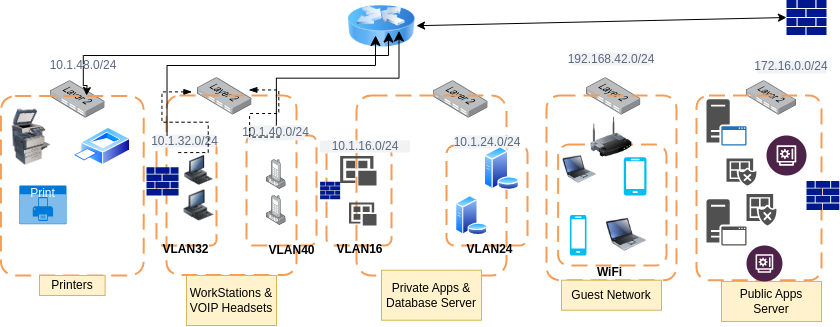

The diagram above was exported from draw.io. Its source (the exported page's mxGraphModel, read from the mxfile embedded in the PNG):
<mxGraphModel dx="1268" dy="214" grid="1" gridSize="10" guides="1" tooltips="1" connect="1" arrows="1" fold="1" page="1" pageScale="1" pageWidth="850" pageHeight="1100" math="0" shadow="0">
  <root>
    <mxCell id="0" />
    <mxCell id="1" parent="0" />
    <mxCell id="nbm-iL0owOvE1ClXrc36-1" value="" style="sketch=0;aspect=fixed;pointerEvents=1;shadow=0;dashed=0;html=1;strokeColor=none;labelPosition=center;verticalLabelPosition=bottom;verticalAlign=top;align=center;fillColor=#00188D;shape=mxgraph.mscae.enterprise.firewall" vertex="1" parent="1">
      <mxGeometry x="760" y="84.39999999999999" width="40" height="35.2" as="geometry" />
    </mxCell>
    <mxCell id="nbm-iL0owOvE1ClXrc36-2" value="" style="image;html=1;image=img/lib/clip_art/networking/Router_Icon_128x128.png" vertex="1" parent="1">
      <mxGeometry x="320" y="90" width="70" height="42" as="geometry" />
    </mxCell>
    <mxCell id="nbm-iL0owOvE1ClXrc36-4" value="" style="endArrow=classic;startArrow=classic;html=1;rounded=0;entryX=0;entryY=0.5;entryDx=0;entryDy=0;entryPerimeter=0;" edge="1" parent="1" source="nbm-iL0owOvE1ClXrc36-2" target="nbm-iL0owOvE1ClXrc36-1">
      <mxGeometry width="50" height="50" relative="1" as="geometry">
        <mxPoint x="600" y="110" as="sourcePoint" />
        <mxPoint x="650" y="60" as="targetPoint" />
        <Array as="points" />
      </mxGeometry>
    </mxCell>
    <mxCell id="nbm-iL0owOvE1ClXrc36-5" value="" style="image;points=[];aspect=fixed;html=1;align=center;shadow=0;dashed=0;image=img/lib/allied_telesis/switch/Switch_24_port_L2.svg;" vertex="1" parent="1">
      <mxGeometry x="720" y="165.22" width="50" height="34.28" as="geometry" />
    </mxCell>
    <mxCell id="nbm-iL0owOvE1ClXrc36-6" value="" style="image;points=[];aspect=fixed;html=1;align=center;shadow=0;dashed=0;image=img/lib/allied_telesis/switch/Switch_24_port_L2.svg;" vertex="1" parent="1">
      <mxGeometry x="560" y="162.21" width="54.4" height="37.29" as="geometry" />
    </mxCell>
    <mxCell id="nbm-iL0owOvE1ClXrc36-7" value="" style="image;points=[];aspect=fixed;html=1;align=center;shadow=0;dashed=0;image=img/lib/allied_telesis/switch/Switch_24_port_L2.svg;" vertex="1" parent="1">
      <mxGeometry x="407.2" y="165.21999999999997" width="54.4" height="37.29" as="geometry" />
    </mxCell>
    <mxCell id="nbm-iL0owOvE1ClXrc36-8" value="" style="image;points=[];aspect=fixed;html=1;align=center;shadow=0;dashed=0;image=img/lib/allied_telesis/switch/Switch_24_port_L2.svg;" vertex="1" parent="1">
      <mxGeometry x="171.10000000000002" y="162.21" width="54.4" height="37.29" as="geometry" />
    </mxCell>
    <mxCell id="nbm-iL0owOvE1ClXrc36-9" value="" style="image;points=[];aspect=fixed;html=1;align=center;shadow=0;dashed=0;image=img/lib/allied_telesis/switch/Switch_24_port_L2.svg;" vertex="1" parent="1">
      <mxGeometry x="24.199999999999996" y="165.22" width="54.4" height="37.29" as="geometry" />
    </mxCell>
    <mxCell id="nbm-iL0owOvE1ClXrc36-10" value="" style="rounded=1;arcSize=10;dashed=1;strokeColor=#F59D56;fillColor=none;gradientColor=none;dashPattern=8 4;strokeWidth=2;" vertex="1" parent="1">
      <mxGeometry x="-25.6" y="180.5" width="142.8" height="179.5" as="geometry" />
    </mxCell>
    <mxCell id="nbm-iL0owOvE1ClXrc36-11" value="" style="rounded=1;arcSize=10;dashed=1;strokeColor=#F59D56;fillColor=none;gradientColor=none;dashPattern=8 4;strokeWidth=2;" vertex="1" parent="1">
      <mxGeometry x="140" y="180" width="130" height="179.5" as="geometry" />
    </mxCell>
    <mxCell id="nbm-iL0owOvE1ClXrc36-13" value="" style="rounded=1;arcSize=10;dashed=1;strokeColor=#F59D56;fillColor=none;gradientColor=none;dashPattern=8 4;strokeWidth=2;" vertex="1" parent="1">
      <mxGeometry x="330" y="180" width="150" height="180" as="geometry" />
    </mxCell>
    <mxCell id="nbm-iL0owOvE1ClXrc36-14" value="" style="rounded=1;arcSize=10;dashed=1;strokeColor=#F59D56;fillColor=none;gradientColor=none;dashPattern=8 4;strokeWidth=2;" vertex="1" parent="1">
      <mxGeometry x="520" y="180" width="130" height="184.72" as="geometry" />
    </mxCell>
    <mxCell id="nbm-iL0owOvE1ClXrc36-15" value="" style="rounded=1;arcSize=10;dashed=1;strokeColor=#F59D56;fillColor=none;gradientColor=none;dashPattern=8 4;strokeWidth=2;" vertex="1" parent="1">
      <mxGeometry x="670" y="180" width="125" height="184.72" as="geometry" />
    </mxCell>
    <mxCell id="nbm-iL0owOvE1ClXrc36-17" value="" style="rounded=1;arcSize=10;dashed=1;strokeColor=light-dark(#F59D56,#3333FF);fillColor=none;gradientColor=none;dashPattern=8 4;strokeWidth=2;" vertex="1" parent="1">
      <mxGeometry x="130" y="225.83" width="60" height="104.17" as="geometry" />
    </mxCell>
    <mxCell id="nbm-iL0owOvE1ClXrc36-18" value="" style="rounded=1;arcSize=10;dashed=1;strokeColor=light-dark(#F59D56,#3333FF);fillColor=none;gradientColor=none;dashPattern=8 4;strokeWidth=2;" vertex="1" parent="1">
      <mxGeometry x="220" y="220" width="70" height="110" as="geometry" />
    </mxCell>
    <mxCell id="nbm-iL0owOvE1ClXrc36-19" value="" style="rounded=1;arcSize=10;dashed=1;strokeColor=light-dark(#F59D56,#FF3333);fillColor=none;gradientColor=none;dashPattern=8 4;strokeWidth=2;" vertex="1" parent="1">
      <mxGeometry x="300" y="232.22" width="65" height="97.78" as="geometry" />
    </mxCell>
    <mxCell id="nbm-iL0owOvE1ClXrc36-22" value="" style="rounded=1;arcSize=10;dashed=1;strokeColor=light-dark(#F59D56,#FF3333);fillColor=none;gradientColor=none;dashPattern=8 4;strokeWidth=2;" vertex="1" parent="1">
      <mxGeometry x="420" y="230" width="81.1" height="100" as="geometry" />
    </mxCell>
    <mxCell id="nbm-iL0owOvE1ClXrc36-23" value="" style="rounded=1;arcSize=10;dashed=1;strokeColor=light-dark(#F59D56,#33FF33);fillColor=none;gradientColor=none;dashPattern=8 4;strokeWidth=2;" vertex="1" parent="1">
      <mxGeometry x="531.6" y="229.09" width="108.4" height="120.91" as="geometry" />
    </mxCell>
    <mxCell id="nbm-iL0owOvE1ClXrc36-24" value="" style="image;html=1;image=img/lib/clip_art/networking/Wireless_Router_128x128.png" vertex="1" parent="1">
      <mxGeometry x="560" y="201.82" width="50" height="40" as="geometry" />
    </mxCell>
    <mxCell id="nbm-iL0owOvE1ClXrc36-25" value="" style="image;html=1;image=img/lib/clip_art/computers/Printer_Commercial_128x128.png" vertex="1" parent="1">
      <mxGeometry x="-20" y="193.64" width="50" height="56.36" as="geometry" />
    </mxCell>
    <mxCell id="nbm-iL0owOvE1ClXrc36-26" value="" style="image;aspect=fixed;perimeter=ellipsePerimeter;html=1;align=center;shadow=0;dashed=0;spacingTop=3;image=img/lib/active_directory/printer.svg;" vertex="1" parent="1">
      <mxGeometry x="46.4" y="211.92" width="57.69" height="38.08" as="geometry" />
    </mxCell>
    <mxCell id="nbm-iL0owOvE1ClXrc36-28" value="Print" style="html=1;whiteSpace=wrap;strokeColor=none;fillColor=#0079D6;labelPosition=center;verticalLabelPosition=middle;verticalAlign=top;align=center;fontSize=12;outlineConnect=0;spacingTop=-6;fontColor=#FFFFFF;sketch=0;shape=mxgraph.sitemap.print;" vertex="1" parent="1">
      <mxGeometry x="-7.2" y="270" width="47.2" height="38.69" as="geometry" />
    </mxCell>
    <mxCell id="nbm-iL0owOvE1ClXrc36-29" value="Printers" style="text;html=1;strokeColor=#d6b656;fillColor=#fff2cc;align=center;verticalAlign=middle;whiteSpace=wrap;overflow=hidden;" vertex="1" parent="1">
      <mxGeometry x="13.000000000000002" y="360" width="65.6" height="20" as="geometry" />
    </mxCell>
    <mxCell id="nbm-iL0owOvE1ClXrc36-31" value="" style="edgeStyle=elbowEdgeStyle;elbow=vertical;endArrow=classic;html=1;curved=0;rounded=0;endSize=8;startSize=8;entryX=0.6;entryY=0.633;entryDx=0;entryDy=0;entryPerimeter=0;" edge="1" parent="1" source="nbm-iL0owOvE1ClXrc36-34" target="nbm-iL0owOvE1ClXrc36-2">
      <mxGeometry width="50" height="50" relative="1" as="geometry">
        <mxPoint x="170" y="150" as="sourcePoint" />
        <mxPoint x="370" y="70" as="targetPoint" />
        <Array as="points">
          <mxPoint x="230" y="140" />
        </Array>
      </mxGeometry>
    </mxCell>
    <mxCell id="nbm-iL0owOvE1ClXrc36-39" value="WorkStations &amp;amp; VOIP Headsets" style="text;html=1;strokeColor=#d6b656;fillColor=#fff2cc;align=center;verticalAlign=middle;whiteSpace=wrap;overflow=hidden;" vertex="1" parent="1">
      <mxGeometry x="160" y="360" width="90" height="50" as="geometry" />
    </mxCell>
    <mxCell id="nbm-iL0owOvE1ClXrc36-40" value="Private Apps &amp;amp; Database Server" style="text;html=1;strokeColor=#d6b656;fillColor=#fff2cc;align=center;verticalAlign=middle;whiteSpace=wrap;overflow=hidden;" vertex="1" parent="1">
      <mxGeometry x="355" y="354.72" width="100" height="50" as="geometry" />
    </mxCell>
    <mxCell id="nbm-iL0owOvE1ClXrc36-41" value="Guest Network" style="text;html=1;strokeColor=#d6b656;fillColor=#fff2cc;align=center;verticalAlign=middle;whiteSpace=wrap;overflow=hidden;" vertex="1" parent="1">
      <mxGeometry x="535" y="364.72" width="100" height="30" as="geometry" />
    </mxCell>
    <mxCell id="nbm-iL0owOvE1ClXrc36-42" value="Public Apps Server" style="text;html=1;strokeColor=#d6b656;fillColor=#fff2cc;align=center;verticalAlign=middle;whiteSpace=wrap;overflow=hidden;" vertex="1" parent="1">
      <mxGeometry x="695" y="365.94" width="100" height="40" as="geometry" />
    </mxCell>
    <mxCell id="nbm-iL0owOvE1ClXrc36-43" value="10.1.32.0/24" style="rounded=1;align=center;fillColor=#F1F2F4;strokeColor=none;html=1;whiteSpace=wrap;fontColor=#596780;fontSize=12" vertex="1" parent="1">
      <mxGeometry x="127.19999999999999" y="219" width="62.8" height="13" as="geometry" />
    </mxCell>
    <mxCell id="nbm-iL0owOvE1ClXrc36-45" value="10.1.40.0/24" style="rounded=1;align=center;fillColor=#F1F2F4;strokeColor=none;html=1;whiteSpace=wrap;fontColor=#596780;fontSize=12" vertex="1" parent="1">
      <mxGeometry x="221.27" y="210" width="57.2" height="14.85" as="geometry" />
    </mxCell>
    <mxCell id="nbm-iL0owOvE1ClXrc36-46" value="10.1.16.0/24" style="rounded=1;align=center;fillColor=#F1F2F4;strokeColor=none;html=1;whiteSpace=wrap;fontColor=#596780;fontSize=12" vertex="1" parent="1">
      <mxGeometry x="293.6" y="224.85" width="90" height="12.22" as="geometry" />
    </mxCell>
    <mxCell id="nbm-iL0owOvE1ClXrc36-47" value="10.1.24.0/24" style="rounded=1;align=center;fillColor=#F1F2F4;strokeColor=none;html=1;whiteSpace=wrap;fontColor=#596780;fontSize=12" vertex="1" parent="1">
      <mxGeometry x="427.75" y="220" width="65.6" height="13" as="geometry" />
    </mxCell>
    <mxCell id="nbm-iL0owOvE1ClXrc36-48" value="192.168.42.0/24" style="rounded=1;align=center;fillColor=#F1F2F4;strokeColor=none;html=1;whiteSpace=wrap;fontColor=#596780;fontSize=12" vertex="1" parent="1">
      <mxGeometry x="545" y="137" width="80" height="13" as="geometry" />
    </mxCell>
    <mxCell id="nbm-iL0owOvE1ClXrc36-49" value="172.16.0.0/24" style="rounded=1;align=center;fillColor=#F1F2F4;strokeColor=none;html=1;whiteSpace=wrap;fontColor=#596780;fontSize=12" vertex="1" parent="1">
      <mxGeometry x="730" y="145" width="70" height="13" as="geometry" />
    </mxCell>
    <mxCell id="nbm-iL0owOvE1ClXrc36-50" value="WiFi" style="text;align=center;fontStyle=1;verticalAlign=middle;spacingLeft=3;spacingRight=3;strokeColor=none;rotatable=0;points=[[0,0.5],[1,0.5]];portConstraint=eastwest;html=1;" vertex="1" parent="1">
      <mxGeometry x="560" y="353.5" width="45.6" height="6" as="geometry" />
    </mxCell>
    <mxCell id="nbm-iL0owOvE1ClXrc36-51" value="VLAN32" style="text;align=center;fontStyle=1;verticalAlign=middle;spacingLeft=3;spacingRight=3;strokeColor=none;rotatable=0;points=[[0,0.5],[1,0.5]];portConstraint=eastwest;html=1;" vertex="1" parent="1">
      <mxGeometry x="146.1" y="330.78" width="25" height="6" as="geometry" />
    </mxCell>
    <mxCell id="nbm-iL0owOvE1ClXrc36-52" value="VLAN40" style="text;align=center;fontStyle=1;verticalAlign=middle;spacingLeft=3;spacingRight=3;strokeColor=none;rotatable=0;points=[[0,0.5],[1,0.5]];portConstraint=eastwest;html=1;" vertex="1" parent="1">
      <mxGeometry x="240" y="329.5" width="50" height="10" as="geometry" />
    </mxCell>
    <mxCell id="nbm-iL0owOvE1ClXrc36-53" value="VLAN16" style="text;align=center;fontStyle=1;verticalAlign=middle;spacingLeft=3;spacingRight=3;strokeColor=none;rotatable=0;points=[[0,0.5],[1,0.5]];portConstraint=eastwest;html=1;" vertex="1" parent="1">
      <mxGeometry x="307.5" y="330.78" width="50" height="6" as="geometry" />
    </mxCell>
    <mxCell id="nbm-iL0owOvE1ClXrc36-54" value="VLAN24" style="text;align=center;fontStyle=1;verticalAlign=middle;spacingLeft=3;spacingRight=3;strokeColor=none;rotatable=0;points=[[0,0.5],[1,0.5]];portConstraint=eastwest;html=1;" vertex="1" parent="1">
      <mxGeometry x="440" y="331.5" width="45" height="6" as="geometry" />
    </mxCell>
    <mxCell id="nbm-iL0owOvE1ClXrc36-56" value="" style="sketch=0;aspect=fixed;pointerEvents=1;shadow=0;dashed=0;html=1;strokeColor=none;labelPosition=center;verticalLabelPosition=bottom;verticalAlign=top;align=center;fillColor=#00188D;shape=mxgraph.mscae.enterprise.firewall" vertex="1" parent="1">
      <mxGeometry x="293.59999999999997" y="266.18" width="20.05" height="17.64" as="geometry" />
    </mxCell>
    <mxCell id="nbm-iL0owOvE1ClXrc36-57" value="" style="sketch=0;aspect=fixed;pointerEvents=1;shadow=0;dashed=0;html=1;strokeColor=none;labelPosition=center;verticalLabelPosition=bottom;verticalAlign=top;align=center;fillColor=#00188D;shape=mxgraph.mscae.enterprise.firewall" vertex="1" parent="1">
      <mxGeometry x="120" y="251.8" width="32.05" height="28.2" as="geometry" />
    </mxCell>
    <mxCell id="nbm-iL0owOvE1ClXrc36-58" value="" style="sketch=0;aspect=fixed;pointerEvents=1;shadow=0;dashed=0;html=1;strokeColor=none;labelPosition=center;verticalLabelPosition=bottom;verticalAlign=top;align=center;fillColor=#00188D;shape=mxgraph.mscae.enterprise.firewall" vertex="1" parent="1">
      <mxGeometry x="780" y="265.55" width="32.83" height="28.89" as="geometry" />
    </mxCell>
    <mxCell id="nbm-iL0owOvE1ClXrc36-59" value="" style="image;html=1;image=img/lib/clip_art/computers/Workstation_128x128.png" vertex="1" parent="1">
      <mxGeometry x="157.5" y="274.32" width="30" height="31.56" as="geometry" />
    </mxCell>
    <mxCell id="nbm-iL0owOvE1ClXrc36-60" value="" style="image;html=1;image=img/lib/clip_art/computers/Workstation_128x128.png" vertex="1" parent="1">
      <mxGeometry x="155" y="240.11" width="35" height="29.89" as="geometry" />
    </mxCell>
    <mxCell id="nbm-iL0owOvE1ClXrc36-61" value="" style="image;points=[];aspect=fixed;html=1;align=center;shadow=0;dashed=0;image=img/lib/allied_telesis/computer_and_terminals/VOIP_IP_phone.svg;" vertex="1" parent="1">
      <mxGeometry x="240" y="280" width="19.74" height="30" as="geometry" />
    </mxCell>
    <mxCell id="nbm-iL0owOvE1ClXrc36-62" value="" style="image;points=[];aspect=fixed;html=1;align=center;shadow=0;dashed=0;image=img/lib/allied_telesis/computer_and_terminals/VOIP_IP_phone.svg;" vertex="1" parent="1">
      <mxGeometry x="240" y="244.06" width="19.74" height="30" as="geometry" />
    </mxCell>
    <mxCell id="nbm-iL0owOvE1ClXrc36-63" value="" style="sketch=0;pointerEvents=1;shadow=0;dashed=0;html=1;strokeColor=none;labelPosition=center;verticalLabelPosition=bottom;verticalAlign=top;align=center;fillColor=#505050;shape=mxgraph.mscae.intune.apps" vertex="1" parent="1">
      <mxGeometry x="322.5" y="287.11" width="27.5" height="22.89" as="geometry" />
    </mxCell>
    <mxCell id="nbm-iL0owOvE1ClXrc36-64" value="" style="sketch=0;pointerEvents=1;shadow=0;dashed=0;html=1;strokeColor=none;labelPosition=center;verticalLabelPosition=bottom;verticalAlign=top;align=center;fillColor=#505050;shape=mxgraph.mscae.intune.apps" vertex="1" parent="1">
      <mxGeometry x="313.65" y="240.44" width="36.35" height="29.56" as="geometry" />
    </mxCell>
    <mxCell id="nbm-iL0owOvE1ClXrc36-65" value="" style="image;aspect=fixed;perimeter=ellipsePerimeter;html=1;align=center;shadow=0;dashed=0;spacingTop=3;image=img/lib/active_directory/database_server.svg;" vertex="1" parent="1">
      <mxGeometry x="428.79999999999995" y="280" width="32.8" height="40" as="geometry" />
    </mxCell>
    <mxCell id="nbm-iL0owOvE1ClXrc36-66" value="" style="image;aspect=fixed;perimeter=ellipsePerimeter;html=1;align=center;shadow=0;dashed=0;spacingTop=3;image=img/lib/active_directory/database_server.svg;" vertex="1" parent="1">
      <mxGeometry x="457.42" y="231" width="35.93" height="43.82" as="geometry" />
    </mxCell>
    <mxCell id="nbm-iL0owOvE1ClXrc36-67" value="" style="image;html=1;image=img/lib/clip_art/computers/Laptop_128x128.png" vertex="1" parent="1">
      <mxGeometry x="580" y="298.44" width="40" height="41.56" as="geometry" />
    </mxCell>
    <mxCell id="nbm-iL0owOvE1ClXrc36-68" value="" style="image;html=1;image=img/lib/clip_art/computers/Laptop_128x128.png" vertex="1" parent="1">
      <mxGeometry x="536.6" y="237.91" width="33.4" height="32.09" as="geometry" />
    </mxCell>
    <mxCell id="nbm-iL0owOvE1ClXrc36-69" value="" style="verticalLabelPosition=bottom;html=1;verticalAlign=top;align=center;strokeColor=none;fillColor=#00BEF2;shape=mxgraph.azure.mobile;pointerEvents=1;" vertex="1" parent="1">
      <mxGeometry x="597.2" y="241.82" width="22.8" height="38.18" as="geometry" />
    </mxCell>
    <mxCell id="nbm-iL0owOvE1ClXrc36-70" value="" style="verticalLabelPosition=bottom;html=1;verticalAlign=top;align=center;strokeColor=none;fillColor=#00BEF2;shape=mxgraph.azure.mobile;pointerEvents=1;" vertex="1" parent="1">
      <mxGeometry x="543.3" y="299.5" width="16.7" height="40.5" as="geometry" />
    </mxCell>
    <mxCell id="nbm-iL0owOvE1ClXrc36-71" value="" style="sketch=0;pointerEvents=1;shadow=0;dashed=0;html=1;strokeColor=none;fillColor=#505050;labelPosition=center;verticalLabelPosition=bottom;verticalAlign=top;outlineConnect=0;align=center;shape=mxgraph.office.servers.application_server;" vertex="1" parent="1">
      <mxGeometry x="680" y="283.82" width="40" height="46.18" as="geometry" />
    </mxCell>
    <mxCell id="nbm-iL0owOvE1ClXrc36-72" value="" style="sketch=0;pointerEvents=1;shadow=0;dashed=0;html=1;strokeColor=none;fillColor=#505050;labelPosition=center;verticalLabelPosition=bottom;verticalAlign=top;outlineConnect=0;align=center;shape=mxgraph.office.servers.application_server_blue;" vertex="1" parent="1">
      <mxGeometry x="680" y="183.64" width="40" height="46.36" as="geometry" />
    </mxCell>
    <mxCell id="nbm-iL0owOvE1ClXrc36-73" value="" style="sketch=0;pointerEvents=1;shadow=0;dashed=0;html=1;strokeColor=none;labelPosition=center;verticalLabelPosition=bottom;verticalAlign=top;align=center;fillColor=#505050;shape=mxgraph.mscae.intune.noncompliant_apps" vertex="1" parent="1">
      <mxGeometry x="720" y="278.44" width="30" height="31.56" as="geometry" />
    </mxCell>
    <mxCell id="nbm-iL0owOvE1ClXrc36-74" value="" style="sketch=0;pointerEvents=1;shadow=0;dashed=0;html=1;strokeColor=none;labelPosition=center;verticalLabelPosition=bottom;verticalAlign=top;align=center;fillColor=#505050;shape=mxgraph.mscae.intune.noncompliant_apps" vertex="1" parent="1">
      <mxGeometry x="700" y="243.03" width="30" height="26.97" as="geometry" />
    </mxCell>
    <mxCell id="nbm-iL0owOvE1ClXrc36-75" value="" style="verticalLabelPosition=bottom;aspect=fixed;html=1;shape=mxgraph.salesforce.financial_services2;" vertex="1" parent="1">
      <mxGeometry x="720" y="330" width="35.94" height="35.94" as="geometry" />
    </mxCell>
    <mxCell id="nbm-iL0owOvE1ClXrc36-76" value="" style="verticalLabelPosition=bottom;aspect=fixed;html=1;shape=mxgraph.salesforce.financial_services2;" vertex="1" parent="1">
      <mxGeometry x="740" y="220" width="40" height="40" as="geometry" />
    </mxCell>
    <mxCell id="nbm-iL0owOvE1ClXrc36-82" value="" style="edgeStyle=orthogonalEdgeStyle;rounded=0;orthogonalLoop=1;jettySize=auto;html=1;" edge="1" parent="1" source="nbm-iL0owOvE1ClXrc36-34">
      <mxGeometry relative="1" as="geometry">
        <mxPoint x="60" y="180" as="targetPoint" />
      </mxGeometry>
    </mxCell>
    <mxCell id="nbm-iL0owOvE1ClXrc36-34" value="10.1.48.0/24" style="rounded=1;align=center;fillColor=#F1F2F4;strokeColor=none;html=1;whiteSpace=wrap;fontColor=#596780;fontSize=12" vertex="1" parent="1">
      <mxGeometry x="30" y="149" width="53.6" height="1" as="geometry" />
    </mxCell>
    <mxCell id="nbm-iL0owOvE1ClXrc36-86" value="" style="edgeStyle=entityRelationEdgeStyle;fontSize=12;html=1;endArrow=blockThin;endFill=1;startArrow=none;rounded=0;startFill=0;dashed=1;entryX=0.048;entryY=0.19;entryDx=0;entryDy=0;entryPerimeter=0;" edge="1" parent="1">
      <mxGeometry width="60" height="60" relative="1" as="geometry">
        <mxPoint x="151.74" y="237.07" as="sourcePoint" />
        <mxPoint x="165.45119999999974" y="176.36509999999998" as="targetPoint" />
      </mxGeometry>
    </mxCell>
    <mxCell id="nbm-iL0owOvE1ClXrc36-87" value="" style="edgeStyle=entityRelationEdgeStyle;fontSize=12;html=1;endArrow=blockThin;endFill=1;startArrow=none;rounded=0;startFill=0;dashed=1;entryX=0.941;entryY=0.328;entryDx=0;entryDy=0;entryPerimeter=0;exitX=0.557;exitY=0.778;exitDx=0;exitDy=0;exitPerimeter=0;" edge="1" parent="1" source="nbm-iL0owOvE1ClXrc36-45" target="nbm-iL0owOvE1ClXrc36-8">
      <mxGeometry width="60" height="60" relative="1" as="geometry">
        <mxPoint x="225" y="231" as="sourcePoint" />
        <mxPoint x="285" y="171" as="targetPoint" />
        <Array as="points">
          <mxPoint x="260" y="200" />
          <mxPoint x="250" y="198" />
          <mxPoint x="229" y="180" />
        </Array>
      </mxGeometry>
    </mxCell>
    <mxCell id="nbm-iL0owOvE1ClXrc36-91" value="" style="edgeStyle=elbowEdgeStyle;elbow=vertical;endArrow=classic;html=1;curved=0;rounded=0;endSize=8;startSize=8;exitX=0.004;exitY=0.224;exitDx=0;exitDy=0;exitPerimeter=0;" edge="1" parent="1" source="nbm-iL0owOvE1ClXrc36-11">
      <mxGeometry width="50" height="50" relative="1" as="geometry">
        <mxPoint x="146" y="200" as="sourcePoint" />
        <mxPoint x="349" y="120" as="targetPoint" />
        <Array as="points">
          <mxPoint x="240" y="150" />
        </Array>
      </mxGeometry>
    </mxCell>
    <mxCell id="nbm-iL0owOvE1ClXrc36-93" value="" style="edgeStyle=elbowEdgeStyle;elbow=vertical;endArrow=classic;html=1;curved=0;rounded=0;endSize=8;startSize=8;entryX=0.75;entryY=1;entryDx=0;entryDy=0;" edge="1" parent="1" source="nbm-iL0owOvE1ClXrc36-45">
      <mxGeometry width="50" height="50" relative="1" as="geometry">
        <mxPoint x="250" y="202.51" as="sourcePoint" />
        <mxPoint x="372.5000000000002" y="115.50999999999995" as="targetPoint" />
      </mxGeometry>
    </mxCell>
  </root>
</mxGraphModel>